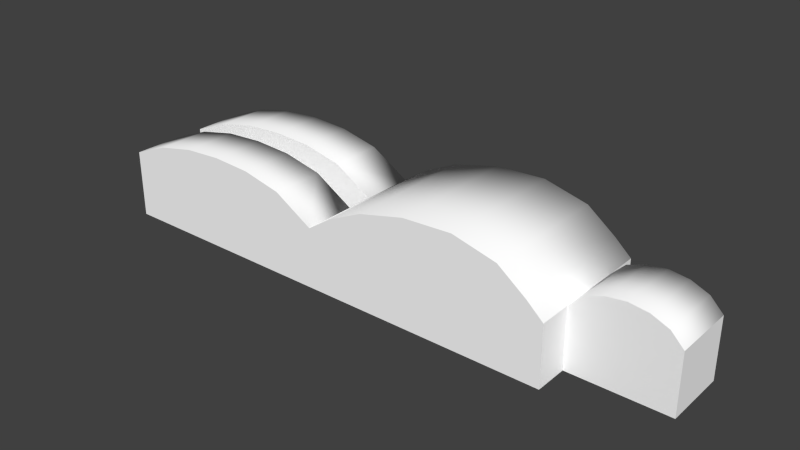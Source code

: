 # Source: apollo_fa.blend  (saved by Blender 2.78.0; exported with 4.5.12 LTS)
import bpy
from mathutils import Matrix  # noqa: F401  (used for matrix-valued properties, if any)

bpy.ops.wm.read_factory_settings(use_empty=True)
scene = bpy.context.scene
scene.name = 'Scene'

# ---- collections
col_collection_1 = bpy.data.collections.new('Collection 1'); scene.collection.children.link(col_collection_1)

# ---- materials (node trees are filled in below, after node groups)
mat_colobotmesh_mat_1 = bpy.data.materials.new('ColobotMesh_mat_1')
mat_colobotmesh_mat_1.alpha_threshold = 0.0
mat_colobotmesh_mat_1.use_transparent_shadow = False
mat_colobotmesh_mat_1.diffuse_color = (1.0, 1.0, 1.0, 1.0)
mat_colobotmesh_mat_1.specular_color = (0.0, 0.0, 0.0)
mat_colobotmesh_mat_1.roughness = 0.5
mat_colobotmesh_mat_1.specular_intensity = 1.0

# ---- material node trees

# ---- world
world_world = bpy.data.worlds.new('World'); scene.world = world_world
world_world.color = (0.05088, 0.05088, 0.05088)
world_world.use_sun_shadow = False
world_world.sun_shadow_jitter_overblur = 0.0
world_world.cycles.sampling_method = 'NONE'
world_world.cycles.sample_map_resolution = 256

# ---- meshes
me_plane = bpy.data.meshes.new('Plane')
me_plane.from_pydata([(-1.483, -4.47e-08, -0.1159), (0.5792, -4.878e-08, -0.1159), (0.5792, 1.827e-08, -0.5821), (-1.483, 0.602, -0.1159), (0.5792, 0.5339, -0.5821), (2.731, 1.827e-08, -0.5821), (2.731, 0.5329, -0.5821), (2.731, 9.064e-08, -0.2817), (2.731, 0.5329, -0.2817), (3.603, 9.064e-08, -0.2817), (3.603, 0.5329, -0.2817), (-1.483, 1.49e-08, -0.5821), (-1.552, -2.98e-08, -0.1993), (-1.589, 0.0, -0.2974), (-1.589, 1.49e-08, -0.4006), (-1.552, 1.49e-08, -0.4987), (-1.483, 0.602, -0.5821), (-1.552, 0.539, -0.4987), (-1.589, 0.4826, -0.4006), (-1.589, 0.4826, -0.2974), (-1.552, 0.539, -0.1993), (-1.483, -4.47e-08, 0.1159), (0.5792, -4.878e-08, 0.1159), (0.5792, 1.827e-08, 0.5821), (-1.483, 0.602, 0.1159), (0.5792, 0.5339, 0.5821), (2.731, 1.827e-08, 0.5821), (2.731, 0.5329, 0.5821), (2.731, 9.064e-08, 0.2817), (2.731, 0.5329, 0.2817), (3.603, 9.064e-08, 0.2817), (3.603, 0.5329, 0.2817), (-1.483, 1.49e-08, 0.5821), (-1.552, -2.98e-08, 0.1993), (-1.589, 0.0, 0.2974), (-1.589, 1.49e-08, 0.4006), (-1.552, 1.49e-08, 0.4987), (-1.483, 0.602, 0.5821), (-1.552, 0.539, 0.4987), (-1.589, 0.4826, 0.4006), (-1.589, 0.4826, 0.2974), (-1.552, 0.539, 0.1993), (2.849, 0.6517, -0.2817), (3.007, 0.7111, -0.2817), (3.171, 0.7316, -0.2817), (3.337, 0.7104, -0.2817), (3.49, 0.6466, -0.2817), (2.849, 0.6517, 0.2817), (3.007, 0.7111, 0.2817), (3.171, 0.7316, 0.2817), (3.337, 0.7104, 0.2817), (3.49, 0.6466, 0.2817), (0.5792, 0.5339, 0.1159), (0.5792, 0.5339, -0.1159), (0.8006, 0.6819, -0.5821), (1.104, 0.8254, -0.5821), (1.513, 0.9256, -0.5821), (1.951, 0.9467, -0.5821), (2.337, 0.8512, -0.5821), (2.585, 0.6641, -0.5821), (0.8006, 0.6819, 0.5821), (1.104, 0.8254, 0.5821), (1.513, 0.9256, 0.5821), (1.951, 0.9467, 0.5821), (2.337, 0.8512, 0.5821), (2.585, 0.6641, 0.5821), (0.2355, 0.7392, -0.5821), (-0.1081, 0.8164, -0.5821), (-0.4518, 0.8351, -0.5821), (-0.7955, 0.8135, -0.5821), (-1.139, 0.7407, -0.5821), (-1.139, 0.7407, 0.1159), (-0.7955, 0.8135, 0.1159), (-0.4518, 0.8351, 0.1159), (-0.1081, 0.8164, 0.1159), (0.2355, 0.7392, 0.1159), (0.2355, 0.7392, 0.5821), (-0.1081, 0.8164, 0.5821), (-0.4518, 0.8351, 0.5821), (-0.7955, 0.8135, 0.5821), (-1.139, 0.7407, 0.5821), (-1.139, 0.7407, -0.1159), (-0.7955, 0.8135, -0.1159), (-0.4518, 0.8351, -0.1159), (-0.1081, 0.8164, -0.1159), (0.2355, 0.7392, -0.1159)], [], [(85, 53, 4, 66), (11, 16, 4, 2), (1, 53, 85, 84, 83, 82, 81, 3, 0), (3, 16, 17, 20), (2, 4, 6, 5), (30, 9, 10, 31), (7, 8, 10, 9), (28, 7, 9, 30), (47, 42, 8, 29), (26, 5, 6, 27), (0, 3, 20, 12), (12, 20, 19, 13), (13, 19, 18, 14), (14, 18, 17, 15), (15, 17, 16, 11), (75, 76, 25, 52), (32, 23, 25, 37), (22, 21, 24, 71, 72, 73, 74, 75, 52), (24, 41, 38, 37), (23, 26, 27, 25), (28, 30, 31, 29), (21, 33, 41, 24), (33, 34, 40, 41), (34, 35, 39, 40), (35, 36, 38, 39), (36, 32, 37, 38), (1, 22, 52, 53), (5, 26, 23, 2), (0, 11, 2, 1), (21, 22, 23, 32), (34, 33, 21, 32, 36, 35), (13, 14, 15, 11, 0, 12), (31, 10, 46, 51), (51, 46, 45, 50), (50, 45, 44, 49), (49, 44, 43, 48), (48, 43, 42, 47), (10, 8, 42, 43, 44, 45, 46), (29, 31, 51, 50, 49, 48, 47), (65, 27, 6, 59), (25, 60, 54, 4), (60, 61, 55, 54), (61, 62, 56, 55), (62, 63, 57, 56), (63, 64, 58, 57), (64, 65, 59, 58), (24, 37, 80, 71), (71, 80, 79, 72), (72, 79, 78, 73), (73, 78, 77, 74), (74, 77, 76, 75), (3, 81, 70, 16), (81, 82, 69, 70), (82, 83, 68, 69), (83, 84, 67, 68), (84, 85, 66, 67), (25, 27, 65, 64, 63, 62, 61, 60), (6, 4, 54, 55, 56, 57, 58, 59), (4, 16, 70, 69, 68, 67, 66), (37, 25, 76, 77, 78, 79, 80), (20, 17, 18, 19), (38, 41, 40, 39)])
me_plane.polygons.foreach_set('use_smooth', [1, 0, 0, 1, 0, 0, 0, 0, 1, 0, 1, 1, 1, 1, 1, 1, 0, 0, 1, 0, 0, 1, 1, 1, 1, 1, 0, 0, 0, 0, 0, 0, 1, 1, 1, 1, 1, 0, 0, 1, 1, 1, 1, 1, 1, 1, 1, 1, 1, 1, 1, 1, 1, 1, 1, 1, 0, 0, 0, 0, 1, 1])
_uv = me_plane.uv_layers.new(name='UV_1')
_uv.uv.foreach_set('vector', [0.6005, 0.9758, 0.6187, 0.9758, 0.6187, 0.994, 0.6005, 0.994, 0.6005, 0.9758, 0.6187, 0.9758, 0.6187, 0.994, 0.6005, 0.994, 0.6096, 0.994, 0.6155, 0.9919, 0.6186, 0.9865, 0.6175, 0.9804, 0.6127, 0.9763, 0.6065, 0.9763, 0.6017, 0.9804, 0.6006, 0.9865, 0.6037, 0.9919, 0.6005, 0.9758, 0.6187, 0.9758, 0.6187, 0.994, 0.6005, 0.994, 0.6005, 0.9758, 0.6187, 0.9758, 0.6187, 0.994, 0.6005, 0.994, 0.6005, 0.9758, 0.6187, 0.9758, 0.6187, 0.994, 0.6005, 0.994, 0.6005, 0.9758, 0.6187, 0.9758, 0.6187, 0.994, 0.6005, 0.994, 0.6005, 0.9758, 0.6187, 0.9758, 0.6187, 0.994, 0.6005, 0.994, 0.6005, 0.9758, 0.6187, 0.9758, 0.6187, 0.994, 0.6005, 0.994, 0.6005, 0.9758, 0.6187, 0.9758, 0.6187, 0.994, 0.6005, 0.994, 0.6005, 0.9758, 0.6187, 0.9758, 0.6187, 0.994, 0.6005, 0.994, 0.6005, 0.9758, 0.6187, 0.9758, 0.6187, 0.994, 0.6005, 0.994, 0.6005, 0.9758, 0.6187, 0.9758, 0.6187, 0.994, 0.6005, 0.994, 0.6005, 0.9758, 0.6187, 0.9758, 0.6187, 0.994, 0.6005, 0.994, 0.6005, 0.9758, 0.6187, 0.9758, 0.6187, 0.994, 0.6005, 0.994, 0.6005, 0.9758, 0.6187, 0.9758, 0.6187, 0.994, 0.6005, 0.994, 0.6005, 0.9758, 0.6187, 0.9758, 0.6187, 0.994, 0.6005, 0.994, 0.6096, 0.994, 0.6155, 0.9919, 0.6186, 0.9865, 0.6175, 0.9804, 0.6127, 0.9763, 0.6065, 0.9763, 0.6017, 0.9804, 0.6006, 0.9865, 0.6037, 0.9919, 0.6005, 0.9758, 0.6187, 0.9758, 0.6187, 0.994, 0.6005, 0.994, 0.6005, 0.9758, 0.6187, 0.9758, 0.6187, 0.994, 0.6005, 0.994, 0.6005, 0.9758, 0.6187, 0.9758, 0.6187, 0.994, 0.6005, 0.994, 0.6005, 0.9758, 0.6187, 0.9758, 0.6187, 0.994, 0.6005, 0.994, 0.6005, 0.9758, 0.6187, 0.9758, 0.6187, 0.994, 0.6005, 0.994, 0.6005, 0.9758, 0.6187, 0.9758, 0.6187, 0.994, 0.6005, 0.994, 0.6005, 0.9758, 0.6187, 0.9758, 0.6187, 0.994, 0.6005, 0.994, 0.6005, 0.9758, 0.6187, 0.9758, 0.6187, 0.994, 0.6005, 0.994, 0.6005, 0.9758, 0.6187, 0.9758, 0.6187, 0.994, 0.6005, 0.994, 0.6005, 0.9758, 0.6187, 0.9758, 0.6187, 0.994, 0.6005, 0.994, 0.6005, 0.9758, 0.6187, 0.9758, 0.6187, 0.994, 0.6005, 0.994, 0.6005, 0.9758, 0.6187, 0.9758, 0.6187, 0.994, 0.6005, 0.994, 0.6096, 0.994, 0.6175, 0.9895, 0.6175, 0.9804, 0.6096, 0.9758, 0.6017, 0.9804, 0.6017, 0.9895, 0.6096, 0.994, 0.6175, 0.9895, 0.6175, 0.9804, 0.6096, 0.9758, 0.6017, 0.9804, 0.6017, 0.9895, 0.6005, 0.9758, 0.6187, 0.9758, 0.6187, 0.994, 0.6005, 0.994, 0.6005, 0.9758, 0.6187, 0.9758, 0.6187, 0.994, 0.6005, 0.994, 0.6005, 0.9758, 0.6187, 0.9758, 0.6187, 0.994, 0.6005, 0.994, 0.6005, 0.9758, 0.6187, 0.9758, 0.6187, 0.994, 0.6005, 0.994, 0.6005, 0.9758, 0.6187, 0.9758, 0.6187, 0.994, 0.6005, 0.994, 0.6096, 0.994, 0.6167, 0.9906, 0.6185, 0.9829, 0.6135, 0.9767, 0.6056, 0.9767, 0.6007, 0.9829, 0.6025, 0.9906, 0.6096, 0.994, 0.6167, 0.9906, 0.6185, 0.9829, 0.6135, 0.9767, 0.6056, 0.9767, 0.6007, 0.9829, 0.6025, 0.9906, 0.6005, 0.9758, 0.6187, 0.9758, 0.6187, 0.994, 0.6005, 0.994, 0.6005, 0.9758, 0.6187, 0.9758, 0.6187, 0.994, 0.6005, 0.994, 0.6005, 0.9758, 0.6187, 0.9758, 0.6187, 0.994, 0.6005, 0.994, 0.6005, 0.9758, 0.6187, 0.9758, 0.6187, 0.994, 0.6005, 0.994, 0.6005, 0.9758, 0.6187, 0.9758, 0.6187, 0.994, 0.6005, 0.994, 0.6005, 0.9758, 0.6187, 0.9758, 0.6187, 0.994, 0.6005, 0.994, 0.6005, 0.9758, 0.6187, 0.9758, 0.6187, 0.994, 0.6005, 0.994, 0.6005, 0.9758, 0.6187, 0.9758, 0.6187, 0.994, 0.6005, 0.994, 0.6005, 0.9758, 0.6187, 0.9758, 0.6187, 0.994, 0.6005, 0.994, 0.6005, 0.9758, 0.6187, 0.9758, 0.6187, 0.994, 0.6005, 0.994, 0.6005, 0.9758, 0.6187, 0.9758, 0.6187, 0.994, 0.6005, 0.994, 0.6005, 0.9758, 0.6187, 0.9758, 0.6187, 0.994, 0.6005, 0.994, 0.6005, 0.9758, 0.6187, 0.9758, 0.6187, 0.994, 0.6005, 0.994, 0.6005, 0.9758, 0.6187, 0.9758, 0.6187, 0.994, 0.6005, 0.994, 0.6005, 0.9758, 0.6187, 0.9758, 0.6187, 0.994, 0.6005, 0.994, 0.6005, 0.9758, 0.6187, 0.9758, 0.6187, 0.994, 0.6005, 0.994, 0.6005, 0.9758, 0.6187, 0.9758, 0.6187, 0.994, 0.6005, 0.994, 0.6096, 0.994, 0.616, 0.9914, 0.6187, 0.9849, 0.616, 0.9785, 0.6096, 0.9758, 0.6031, 0.9785, 0.6005, 0.9849, 0.6031, 0.9914, 0.6096, 0.994, 0.616, 0.9914, 0.6187, 0.9849, 0.616, 0.9785, 0.6096, 0.9758, 0.6031, 0.9785, 0.6005, 0.9849, 0.6031, 0.9914, 0.6096, 0.994, 0.6167, 0.9906, 0.6185, 0.9829, 0.6135, 0.9767, 0.6056, 0.9767, 0.6007, 0.9829, 0.6025, 0.9906, 0.6096, 0.994, 0.6167, 0.9906, 0.6185, 0.9829, 0.6135, 0.9767, 0.6056, 0.9767, 0.6007, 0.9829, 0.6025, 0.9906, 0.6005, 0.9758, 0.6187, 0.9758, 0.6187, 0.994, 0.6005, 0.994, 0.6005, 0.9758, 0.6187, 0.9758, 0.6187, 0.994, 0.6005, 0.994])
_uv.active_render = True
_uv = me_plane.uv_layers.new(name='UV_2')
_uv.uv.foreach_set('vector', [0.3585, 0.5229, 0.4575, 0.5229, 0.4575, 0.6571, 0.3585, 0.6571, 0.2906, 1.689, 0.5652, 1.689, 0.5341, 0.7481, 0.2906, 0.7481, 0.2906, 0.7481, 0.5341, 0.7481, 0.6278, 0.9048, 0.663, 1.062, 0.6715, 1.218, 0.6617, 1.375, 0.6284, 1.532, 0.5652, 1.689, 0.2906, 1.689, -0.1362, 0.5229, -0.1362, 0.6571, -0.1562, 0.6331, -0.1562, 0.5469, 0.2906, 0.7481, 0.5341, 0.7481, 0.5337, -0.2335, 0.2906, -0.2335, 0.06178, 0.479, 0.06337, 0.4735, 0.0676, 0.474, 0.06709, 0.479, 0.2906, -0.2335, 0.5337, -0.2335, 0.5337, -0.6312, 0.2906, -0.6312, -0.1644, 1.152, -0.1644, 0.8643, 0.281, 0.8643, 0.281, 1.152, 1.111, 0.4084, 1.111, 0.5707, 1.077, 0.5707, 1.077, 0.4084, 0.9348, 0.3866, 0.9348, -0.2081, 1.207, -0.2081, 1.207, 0.3866, 0.5001, 0.5681, 0.5001, 0.0001068, 0.6026, 0.0596, 0.6026, 0.5681, 0.6026, 0.5681, 0.6026, 0.0596, 0.7013, 0.1128, 0.7013, 0.5681, 0.7013, 0.5681, 0.7013, 0.1128, 0.7987, 0.1128, 0.7987, 0.5681, 0.7987, 0.5681, 0.7987, 0.1128, 0.8974, 0.0596, 0.8974, 0.5681, 0.8974, 0.5681, 0.8974, 0.0596, 0.9999, 0.0001066, 0.9999, 0.5681, 0.3585, 0.4562, 0.3585, 0.3219, 0.4575, 0.3219, 0.4575, 0.4562, 0.2906, 1.689, 0.2906, 0.7481, 0.5341, 0.7481, 0.5652, 1.689, 0.2906, 0.7481, 0.2906, 1.689, 0.5652, 1.689, 0.6284, 1.532, 0.6617, 1.375, 0.6715, 1.218, 0.663, 1.062, 0.6278, 0.9048, 0.5341, 0.7481, -0.1362, 0.4562, -0.1562, 0.4322, -0.1562, 0.346, -0.1362, 0.3219, 0.2906, 0.7481, 0.2906, -0.2335, 0.5337, -0.2335, 0.5341, 0.7481, 0.2906, -0.2335, 0.2906, -0.6312, 0.5337, -0.6312, 0.5337, -0.2335, 0.0001067, 0.0001066, 0.1026, 0.0001066, 0.1026, 0.5086, 0.0001066, 0.5681, 0.1026, 0.0001066, 0.2013, 0.0001066, 0.2013, 0.4554, 0.1026, 0.5086, 0.2013, 0.0001066, 0.2987, 0.0001067, 0.2987, 0.4554, 0.2013, 0.4554, 0.2987, 0.0001067, 0.3974, 0.0001067, 0.3974, 0.5086, 0.2987, 0.4554, 0.3974, 0.0001067, 0.4999, 0.0001067, 0.4999, 0.5681, 0.3974, 0.5086, 0.2815, 0.9827, 0.2815, 0.8643, 0.5542, 0.8643, 0.5542, 0.9827, 0.9348, -0.2081, 0.9348, 0.3866, -0.1644, 0.3866, -0.1644, -0.2081, -0.1644, 0.8639, -0.1644, 0.6257, 0.8887, 0.6257, 0.8887, 0.8639, -0.1644, 0.3871, 0.8887, 0.3871, 0.8887, 0.6252, -0.1644, 0.6252, 0.05607, 0.03431, 0.11, 0.0578, 0.1574, 0.07646, 0.1504, 0.05367, 0.08128, 0.02547, 7.79e-05, 7.79e-05, 0.6817, 0.265, 0.6819, 0.265, 0.6821, 0.2649, 0.6823, 0.2649, 0.6815, 0.2652, 0.6816, 0.2651, 1.328, 0.4084, 1.328, 0.5707, 1.296, 0.5707, 1.296, 0.4084, 1.296, 0.4084, 1.296, 0.5707, 1.251, 0.5707, 1.251, 0.4084, 1.251, 0.4084, 1.251, 0.5707, 1.204, 0.5707, 1.204, 0.4084, 1.204, 0.4084, 1.204, 0.5707, 1.156, 0.5707, 1.156, 0.4084, 1.156, 0.4084, 1.156, 0.5707, 1.111, 0.5707, 1.111, 0.4084, 0.5337, -0.6312, 0.5337, -0.2335, 0.5878, -0.2874, 0.6149, -0.3592, 0.6243, -0.4342, 0.6146, -0.5097, 0.5855, -0.5797, 0.5337, -0.2335, 0.5337, -0.6312, 0.5855, -0.5797, 0.6146, -0.5097, 0.6243, -0.4342, 0.6149, -0.3592, 0.5878, -0.2874, 1.035, 0.3219, 1.077, 0.3219, 1.077, 0.6571, 1.035, 0.6571, 0.4575, 0.3219, 0.5212, 0.3219, 0.5212, 0.6571, 0.4575, 0.6571, 0.5212, 0.3219, 0.6085, 0.3219, 0.6085, 0.6571, 0.5212, 0.6571, 0.6085, 0.3219, 0.7262, 0.3219, 0.7262, 0.6571, 0.6085, 0.6571, 0.7262, 0.3219, 0.8525, 0.3219, 0.8525, 0.6571, 0.7262, 0.6571, 0.8525, 0.3219, 0.9635, 0.3219, 0.9635, 0.6571, 0.8525, 0.6571, 0.9635, 0.3219, 1.035, 0.3219, 1.035, 0.6571, 0.9635, 0.6571, -0.1362, 0.4562, -0.1362, 0.3219, -0.03725, 0.3219, -0.03725, 0.4562, -0.03725, 0.4562, -0.03725, 0.3219, 0.06169, 0.3219, 0.06169, 0.4562, 0.06169, 0.4562, 0.06169, 0.3219, 0.1606, 0.3219, 0.1606, 0.4562, 0.1606, 0.4562, 0.1606, 0.3219, 0.2596, 0.3219, 0.2596, 0.4562, 0.2596, 0.4562, 0.2596, 0.3219, 0.3585, 0.3219, 0.3585, 0.4562, -0.1362, 0.5229, -0.03725, 0.5229, -0.03725, 0.6571, -0.1362, 0.6571, -0.03725, 0.5229, 0.06169, 0.5229, 0.06169, 0.6571, -0.03725, 0.6571, 0.06169, 0.5229, 0.1606, 0.5229, 0.1606, 0.6571, 0.06169, 0.6571, 0.1606, 0.5229, 0.2596, 0.5229, 0.2596, 0.6571, 0.1606, 0.6571, 0.2596, 0.5229, 0.3585, 0.5229, 0.3585, 0.6571, 0.2596, 0.6571, 0.5341, 0.7481, 0.5337, -0.2335, 0.5935, -0.1667, 0.6788, -0.05364, 0.7224, 0.1223, 0.7128, 0.3223, 0.6671, 0.5089, 0.6016, 0.6471, 0.5337, -0.2335, 0.5341, 0.7481, 0.6016, 0.6471, 0.6671, 0.5089, 0.7128, 0.3223, 0.7224, 0.1223, 0.6788, -0.05364, 0.5935, -0.1667, 0.5341, 0.7481, 0.5652, 1.689, 0.6284, 1.532, 0.6617, 1.375, 0.6715, 1.218, 0.663, 1.062, 0.6278, 0.9048, 0.5652, 1.689, 0.5341, 0.7481, 0.6278, 0.9048, 0.663, 1.062, 0.6715, 1.218, 0.6617, 1.375, 0.6284, 1.532, -0.1562, 0.5469, -0.1562, 0.6331, -0.1667, 0.6049, -0.1667, 0.5752, -0.1562, 0.346, -0.1562, 0.4322, -0.1667, 0.4039, -0.1667, 0.3742])
me_plane.materials.append(mat_colobotmesh_mat_1)
me_plane.use_remesh_preserve_volume = False
me_plane.use_remesh_preserve_attributes = False
me_plane.use_mirror_vertex_groups = False
me_plane.update()

# ---- objects
ob_apollo_fa = bpy.data.objects.new('apollo_fa', me_plane)

# ---- transforms, parenting, visibility, modifiers, constraints
ob_apollo_fa.location = (0.0, 0.0, 0.0)
ob_apollo_fa.rotation_euler = (1.571, 0.0, 0.0)
ob_apollo_fa.scale = (0.6934, 0.6934, 0.6934)
ob_apollo_fa.lineart.crease_threshold = 0.0

# ---- collection membership
col_collection_1.objects.link(ob_apollo_fa)

# ---- scene / render settings (as saved in the file)
scene.frame_start = 1; scene.frame_end = 250; scene.frame_set(1)
scene.render.engine = 'BLENDER_EEVEE_NEXT'
scene.render.resolution_percentage = 50
scene.render.dither_intensity = 0.0
scene.cycles.use_denoising = False
scene.cycles.samples = 10
scene.cycles.sampling_pattern = 'TABULATED_SOBOL'
scene.cycles.light_sampling_threshold = 0.0
scene.cycles.use_adaptive_sampling = False
scene.cycles.use_light_tree = False
scene.cycles.blur_glossy = 0.0
scene.cycles.volume_bounces = 1
scene.cycles.pixel_filter_type = 'GAUSSIAN'
scene.cycles.sample_clamp_indirect = 0.0
scene.view_settings.view_transform = 'Standard'
bpy.context.view_layer.update()

# ---- added for rendering (the .blend has no active camera and no usable light): camera, sun
cam_auto = bpy.data.cameras.new('AutoCamera')
cam_auto.lens = 50.0
cam_auto.sensor_width = 36.0
cam_auto.clip_end = 1000.0
ob_auto_camera = bpy.data.objects.new('AutoCamera', cam_auto)
scene.collection.objects.link(ob_auto_camera)
ob_auto_camera.location = (4.16547, -4.1605, 3.10187)
ob_auto_camera.rotation_euler = (1.09748, -7.21219e-08, 0.694738)
scene.camera = ob_auto_camera
light_auto_sun = bpy.data.lights.new('AutoSun', 'SUN')
light_auto_sun.energy = 3.0
light_auto_sun.angle = 0.0523599
ob_auto_sun = bpy.data.objects.new('AutoSun', light_auto_sun)
scene.collection.objects.link(ob_auto_sun)
ob_auto_sun.rotation_euler = (0.872665, 0.174533, 0.523599)
bpy.context.view_layer.update()
